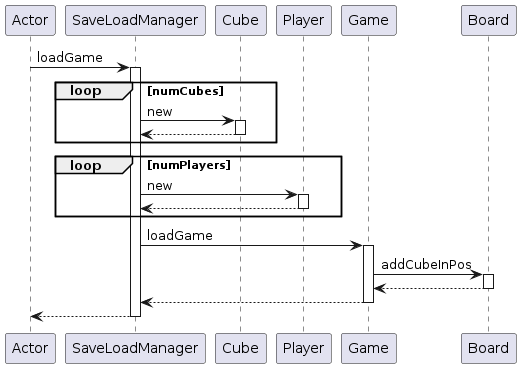

The diagram above was rendered by PlantUML. Its source (embedded in the PNG):
@startuml
participant Actor
Actor -> SaveLoadManager : loadGame
activate SaveLoadManager
loop numCubes
SaveLoadManager -> Cube : new
activate Cube
Cube --> SaveLoadManager
deactivate Cube
end
loop numPlayers
SaveLoadManager -> Player : new
activate Player
Player --> SaveLoadManager
deactivate Player
end
SaveLoadManager -> Game : loadGame
activate Game
Game -> Board : addCubeInPos
activate Board
Board --> Game
deactivate Board
Game --> SaveLoadManager
deactivate Game
return
@enduml